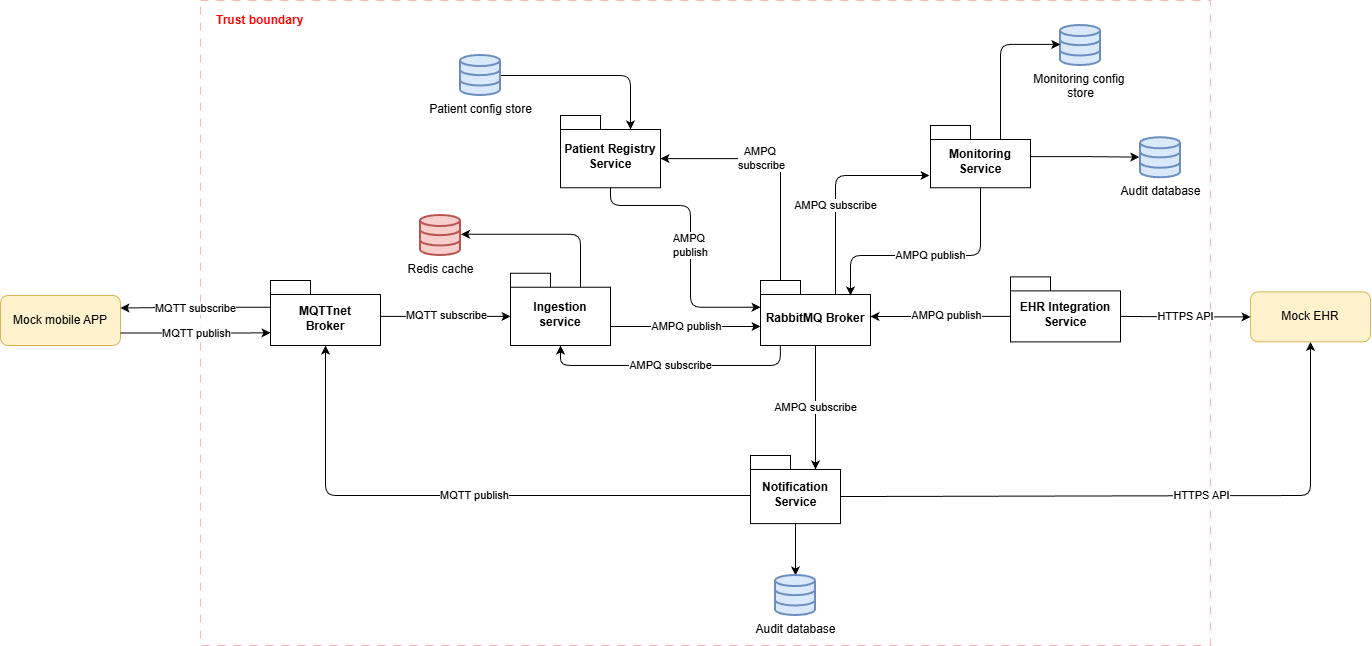

The diagram above was exported from draw.io. Its source (the exported page's mxGraphModel, read from the mxfile embedded in the PNG):
<mxGraphModel dx="1971" dy="1865" grid="1" gridSize="10" guides="1" tooltips="1" connect="1" arrows="1" fold="1" page="1" pageScale="1" pageWidth="827" pageHeight="1169" math="0" shadow="0">
  <root>
    <mxCell id="0" />
    <mxCell id="1" parent="0" />
    <mxCell id="KXWCC4kqeEVROTeJucyl-14" parent="1" style="rounded=0;whiteSpace=wrap;html=1;fillColor=none;strokeColor=#FF0000;shadow=0;glass=0;opacity=30;dashed=1;dashPattern=8 8;" value="" vertex="1">
      <mxGeometry height="645" width="1010" x="-240" y="-75" as="geometry" />
    </mxCell>
    <mxCell id="Sd3YQIMe0AWFf7s_KTt1-2" parent="1" style="shape=folder;fontStyle=1;spacingTop=10;tabWidth=40;tabHeight=14;tabPosition=left;html=1;whiteSpace=wrap;" value="Ingestion service" vertex="1">
      <mxGeometry height="72.25" width="100" x="70" y="197.76" as="geometry" />
    </mxCell>
    <mxCell id="Sd3YQIMe0AWFf7s_KTt1-40" edge="1" parent="1" source="Sd3YQIMe0AWFf7s_KTt1-4" style="edgeStyle=orthogonalEdgeStyle;rounded=1;orthogonalLoop=1;jettySize=auto;html=1;entryX=0.5;entryY=1;entryDx=0;entryDy=0;exitX=0;exitY=0;exitDx=90;exitDy=41.035;exitPerimeter=0;curved=0;" target="Sd3YQIMe0AWFf7s_KTt1-47" value="HTTPS API">
      <mxGeometry relative="1" x="0.1575" as="geometry">
        <mxPoint as="offset" />
        <Array as="points">
          <mxPoint x="400" y="420" />
          <mxPoint x="870" y="420" />
        </Array>
        <mxPoint x="725" y="266.1300000000001" as="targetPoint" />
      </mxGeometry>
    </mxCell>
    <mxCell id="KSov4BPZpW-6qFD5A-w4-33" edge="1" parent="1" source="Sd3YQIMe0AWFf7s_KTt1-4" style="edgeStyle=orthogonalEdgeStyle;rounded=0;orthogonalLoop=1;jettySize=auto;html=1;" target="KXWCC4kqeEVROTeJucyl-2" value="">
      <mxGeometry relative="1" as="geometry" />
    </mxCell>
    <mxCell id="Sd3YQIMe0AWFf7s_KTt1-4" parent="1" style="shape=folder;fontStyle=1;spacingTop=10;tabWidth=40;tabHeight=14;tabPosition=left;html=1;whiteSpace=wrap;" value="Notification Service" vertex="1">
      <mxGeometry height="68.07" width="90" x="310" y="380" as="geometry" />
    </mxCell>
    <mxCell id="Sd3YQIMe0AWFf7s_KTt1-25" parent="1" style="shape=folder;fontStyle=1;spacingTop=10;tabWidth=40;tabHeight=14;tabPosition=left;html=1;whiteSpace=wrap;" value="RabbitMQ Broker" vertex="1">
      <mxGeometry height="65" width="110" x="320" y="205.01" as="geometry" />
    </mxCell>
    <mxCell id="Sd3YQIMe0AWFf7s_KTt1-27" edge="1" parent="1" style="edgeStyle=orthogonalEdgeStyle;rounded=1;orthogonalLoop=1;jettySize=auto;html=1;curved=0;" value="&lt;span style=&quot;color: rgb(0, 0, 0); font-family: Helvetica; font-size: 11px; font-style: normal; font-variant-ligatures: normal; font-variant-caps: normal; font-weight: 400; letter-spacing: normal; orphans: 2; text-align: center; text-indent: 0px; text-transform: none; widows: 2; word-spacing: 0px; -webkit-text-stroke-width: 0px; white-space: nowrap; background-color: rgb(255, 255, 255); text-decoration-thickness: initial; text-decoration-style: initial; text-decoration-color: initial; display: inline !important; float: none;&quot;&gt;AMPQ publish&lt;/span&gt;">
      <mxGeometry relative="1" x="0.0064" as="geometry">
        <mxPoint as="offset" />
        <Array as="points">
          <mxPoint x="320" y="251" />
        </Array>
        <mxPoint x="170" y="251" as="sourcePoint" />
        <mxPoint x="320" y="251" as="targetPoint" />
      </mxGeometry>
    </mxCell>
    <mxCell id="Sd3YQIMe0AWFf7s_KTt1-59" edge="1" parent="1" source="Sd3YQIMe0AWFf7s_KTt1-29" style="edgeStyle=orthogonalEdgeStyle;rounded=1;orthogonalLoop=1;jettySize=auto;html=1;exitX=1;exitY=0.5;exitDx=0;exitDy=0;exitPerimeter=0;entryX=0;entryY=0;entryDx=70;entryDy=14;entryPerimeter=0;curved=0;" target="KSov4BPZpW-6qFD5A-w4-14" value="">
      <mxGeometry relative="1" x="-0.2716" y="2" as="geometry">
        <mxPoint as="offset" />
      </mxGeometry>
    </mxCell>
    <mxCell id="Sd3YQIMe0AWFf7s_KTt1-29" parent="1" style="html=1;verticalLabelPosition=bottom;align=center;labelBackgroundColor=#ffffff;verticalAlign=top;strokeWidth=2;strokeColor=#6c8ebf;shadow=0;dashed=0;shape=mxgraph.ios7.icons.data;fillColor=#dae8fc;" value="Patient config store" vertex="1">
      <mxGeometry height="40" width="40" x="20" y="-20" as="geometry" />
    </mxCell>
    <mxCell id="Sd3YQIMe0AWFf7s_KTt1-33" parent="1" style="shape=folder;fontStyle=1;spacingTop=10;tabWidth=40;tabHeight=14;tabPosition=left;html=1;whiteSpace=wrap;" value="Monitoring Service" vertex="1">
      <mxGeometry height="62.25" width="100" x="490" y="50" as="geometry" />
    </mxCell>
    <mxCell id="Sd3YQIMe0AWFf7s_KTt1-35" edge="1" parent="1" source="Sd3YQIMe0AWFf7s_KTt1-33" style="edgeStyle=orthogonalEdgeStyle;rounded=1;orthogonalLoop=1;jettySize=auto;html=1;exitX=0.5;exitY=1;exitDx=0;exitDy=0;exitPerimeter=0;curved=0;" value="AMPQ publish">
      <mxGeometry relative="1" x="-0.0092" as="geometry">
        <mxPoint as="offset" />
        <Array as="points">
          <mxPoint x="540" y="180" />
          <mxPoint x="410" y="180" />
        </Array>
        <mxPoint x="320" y="39.99523809523807" as="sourcePoint" />
        <mxPoint x="410" y="220" as="targetPoint" />
      </mxGeometry>
    </mxCell>
    <mxCell id="Sd3YQIMe0AWFf7s_KTt1-41" edge="1" parent="1" style="edgeStyle=orthogonalEdgeStyle;rounded=1;orthogonalLoop=1;jettySize=auto;html=1;entryX=0.5;entryY=1;entryDx=0;entryDy=0;entryPerimeter=0;curved=0;" target="KSov4BPZpW-6qFD5A-w4-18" value="MQTT publish">
      <mxGeometry relative="1" x="-0.0425" as="geometry">
        <mxPoint as="offset" />
        <Array as="points">
          <mxPoint x="-115" y="420" />
        </Array>
        <mxPoint x="310" y="420" as="sourcePoint" />
        <mxPoint x="-200" y="250" as="targetPoint" />
      </mxGeometry>
    </mxCell>
    <mxCell id="Sd3YQIMe0AWFf7s_KTt1-46" parent="1" style="rounded=1;whiteSpace=wrap;html=1;fillColor=#fff2cc;strokeColor=#d6b656;" value="Mock mobile APP" vertex="1">
      <mxGeometry height="50.01" width="120" x="-440" y="220" as="geometry" />
    </mxCell>
    <mxCell id="Sd3YQIMe0AWFf7s_KTt1-47" parent="1" style="rounded=1;whiteSpace=wrap;html=1;fillColor=#fff2cc;strokeColor=#d6b656;" value="Mock EHR" vertex="1">
      <mxGeometry height="50.01" width="120" x="810" y="216.37" as="geometry" />
    </mxCell>
    <mxCell id="Sd3YQIMe0AWFf7s_KTt1-48" edge="1" parent="1" source="Sd3YQIMe0AWFf7s_KTt1-46" style="edgeStyle=orthogonalEdgeStyle;rounded=1;orthogonalLoop=1;jettySize=auto;html=1;entryX=0;entryY=0;entryDx=0;entryDy=52.25;entryPerimeter=0;exitX=1;exitY=0.75;exitDx=0;exitDy=0;curved=0;" target="KSov4BPZpW-6qFD5A-w4-18" value="MQTT publish">
      <mxGeometry relative="1" as="geometry">
        <mxPoint as="offset" />
        <Array as="points">
          <mxPoint x="-205" y="258" />
        </Array>
      </mxGeometry>
    </mxCell>
    <mxCell id="Sd3YQIMe0AWFf7s_KTt1-50" edge="1" parent="1" source="Sd3YQIMe0AWFf7s_KTt1-25" style="edgeStyle=orthogonalEdgeStyle;rounded=1;orthogonalLoop=1;jettySize=auto;html=1;exitX=0;exitY=0;exitDx=75;exitDy=14;exitPerimeter=0;curved=0;" value="AMPQ subscribe">
      <mxGeometry relative="1" x="-0.1679" as="geometry">
        <mxPoint as="offset" />
        <Array as="points">
          <mxPoint x="395" y="100" />
          <mxPoint x="489" y="100" />
        </Array>
        <mxPoint x="380" y="219" as="sourcePoint" />
        <mxPoint x="490" y="100" as="targetPoint" />
      </mxGeometry>
    </mxCell>
    <mxCell id="KXWCC4kqeEVROTeJucyl-2" parent="1" style="html=1;verticalLabelPosition=bottom;align=center;labelBackgroundColor=#ffffff;verticalAlign=top;strokeWidth=2;strokeColor=#6c8ebf;shadow=0;dashed=0;shape=mxgraph.ios7.icons.data;fillColor=#dae8fc;" value="Audit database" vertex="1">
      <mxGeometry height="40" width="40" x="335" y="500" as="geometry" />
    </mxCell>
    <mxCell id="KXWCC4kqeEVROTeJucyl-4" parent="1" style="shape=folder;fontStyle=1;spacingTop=10;tabWidth=40;tabHeight=14;tabPosition=left;html=1;whiteSpace=wrap;" value="EHR Integration Service" vertex="1">
      <mxGeometry height="65" width="110" x="570" y="201.38" as="geometry" />
    </mxCell>
    <mxCell id="KXWCC4kqeEVROTeJucyl-6" edge="1" parent="1" source="Sd3YQIMe0AWFf7s_KTt1-47" style="edgeStyle=orthogonalEdgeStyle;rounded=1;orthogonalLoop=1;jettySize=auto;html=1;entryX=0;entryY=0;entryDx=110;entryDy=39.5;entryPerimeter=0;exitX=0;exitY=0.5;exitDx=0;exitDy=0;startArrow=classic;startFill=1;endArrow=none;endFill=0;curved=0;" target="KXWCC4kqeEVROTeJucyl-4" value="HTTPS API">
      <mxGeometry relative="1" x="0.0034" as="geometry">
        <mxPoint as="offset" />
      </mxGeometry>
    </mxCell>
    <mxCell id="KXWCC4kqeEVROTeJucyl-7" edge="1" parent="1" source="KXWCC4kqeEVROTeJucyl-4" style="edgeStyle=orthogonalEdgeStyle;rounded=1;orthogonalLoop=1;jettySize=auto;html=1;exitX=0;exitY=0;exitDx=0;exitDy=39.5;exitPerimeter=0;curved=0;" value="AMPQ publish">
      <mxGeometry relative="1" x="-0.0769" y="-1" as="geometry">
        <mxPoint as="offset" />
        <Array as="points">
          <mxPoint x="570" y="241" />
        </Array>
        <mxPoint x="560" y="241" as="sourcePoint" />
        <mxPoint x="430" y="241" as="targetPoint" />
      </mxGeometry>
    </mxCell>
    <mxCell id="KXWCC4kqeEVROTeJucyl-15" parent="1" style="text;strokeColor=none;fillColor=none;align=left;verticalAlign=middle;spacingLeft=4;spacingRight=4;overflow=hidden;points=[[0,0.5],[1,0.5]];portConstraint=eastwest;rotatable=0;whiteSpace=wrap;html=1;fontColor=light-dark(#4eae4e, #ededed);" value="&lt;b&gt;&lt;font style=&quot;color: rgb(255, 0, 0);&quot;&gt;Trust boundary&lt;/font&gt;&lt;/b&gt;" vertex="1">
      <mxGeometry height="30" width="120" x="-230" y="-70" as="geometry" />
    </mxCell>
    <mxCell id="KSov4BPZpW-6qFD5A-w4-14" parent="1" style="shape=folder;fontStyle=1;spacingTop=10;tabWidth=40;tabHeight=14;tabPosition=left;html=1;whiteSpace=wrap;" value="Patient Registry Service" vertex="1">
      <mxGeometry height="72.25" width="100" x="120" y="40" as="geometry" />
    </mxCell>
    <mxCell id="KSov4BPZpW-6qFD5A-w4-17" edge="1" parent="1" source="Sd3YQIMe0AWFf7s_KTt1-25" style="edgeStyle=orthogonalEdgeStyle;rounded=1;orthogonalLoop=1;jettySize=auto;html=1;exitX=0;exitY=0;exitDx=20;exitDy=0;exitPerimeter=0;entryX=0;entryY=0;entryDx=100;entryDy=43.125;entryPerimeter=0;curved=0;" target="KSov4BPZpW-6qFD5A-w4-14" value="AMPQ&amp;nbsp;&lt;div&gt;subscribe&lt;/div&gt;">
      <mxGeometry relative="1" x="0.1665" as="geometry">
        <mxPoint as="offset" />
        <Array as="points" />
        <mxPoint x="340" y="206.5" as="sourcePoint" />
        <mxPoint x="170" y="92.125" as="targetPoint" />
      </mxGeometry>
    </mxCell>
    <mxCell id="lwgIGVadsAxvt6P1QqbH-1" edge="1" parent="1" source="KSov4BPZpW-6qFD5A-w4-18" style="edgeStyle=orthogonalEdgeStyle;rounded=1;orthogonalLoop=1;jettySize=auto;html=1;entryX=1;entryY=0.25;entryDx=0;entryDy=0;exitX=0;exitY=0;exitDx=0;exitDy=26.75;exitPerimeter=0;curved=0;" target="Sd3YQIMe0AWFf7s_KTt1-46" value="MQTT subscribe">
      <mxGeometry relative="1" as="geometry" />
    </mxCell>
    <mxCell id="KSov4BPZpW-6qFD5A-w4-18" parent="1" style="shape=folder;fontStyle=1;spacingTop=10;tabWidth=40;tabHeight=14;tabPosition=left;html=1;whiteSpace=wrap;" value="MQTTnet&lt;div&gt;Broker&lt;/div&gt;" vertex="1">
      <mxGeometry height="65" width="110" x="-170" y="205.01" as="geometry" />
    </mxCell>
    <mxCell id="KSov4BPZpW-6qFD5A-w4-19" edge="1" parent="1" source="KSov4BPZpW-6qFD5A-w4-18" style="edgeStyle=orthogonalEdgeStyle;rounded=1;orthogonalLoop=1;jettySize=auto;html=1;entryX=0;entryY=0;entryDx=0;entryDy=43.125;entryPerimeter=0;curved=0;" target="Sd3YQIMe0AWFf7s_KTt1-2" value="MQTT subscribe">
      <mxGeometry relative="1" y="1" as="geometry">
        <mxPoint as="offset" />
        <Array as="points">
          <mxPoint x="15" y="240" />
        </Array>
      </mxGeometry>
    </mxCell>
    <mxCell id="KSov4BPZpW-6qFD5A-w4-22" edge="1" parent="1" source="Sd3YQIMe0AWFf7s_KTt1-25" style="edgeStyle=orthogonalEdgeStyle;rounded=1;orthogonalLoop=1;jettySize=auto;html=1;entryX=0;entryY=0;entryDx=65;entryDy=14;entryPerimeter=0;curved=0;" target="Sd3YQIMe0AWFf7s_KTt1-4" value="AMPQ subscribe">
      <mxGeometry relative="1" as="geometry" />
    </mxCell>
    <mxCell id="KSov4BPZpW-6qFD5A-w4-23" parent="1" style="html=1;verticalLabelPosition=bottom;align=center;labelBackgroundColor=#ffffff;verticalAlign=top;strokeWidth=2;strokeColor=#6c8ebf;shadow=0;dashed=0;shape=mxgraph.ios7.icons.data;fillColor=#dae8fc;" value="Monitoring config&amp;nbsp;&lt;div&gt;store&lt;/div&gt;" vertex="1">
      <mxGeometry height="40" width="40" x="620" y="-50" as="geometry" />
    </mxCell>
    <mxCell id="KSov4BPZpW-6qFD5A-w4-27" edge="1" parent="1" source="Sd3YQIMe0AWFf7s_KTt1-33" style="edgeStyle=orthogonalEdgeStyle;rounded=1;orthogonalLoop=1;jettySize=auto;html=1;entryX=-0.005;entryY=0.473;entryDx=0;entryDy=0;entryPerimeter=0;exitX=0;exitY=0;exitDx=70;exitDy=14;exitPerimeter=0;curved=0;" target="KSov4BPZpW-6qFD5A-w4-23">
      <mxGeometry relative="1" as="geometry">
        <Array as="points">
          <mxPoint x="560" y="-31" />
        </Array>
      </mxGeometry>
    </mxCell>
    <mxCell id="KSov4BPZpW-6qFD5A-w4-36" edge="1" parent="1" source="KSov4BPZpW-6qFD5A-w4-14" style="edgeStyle=orthogonalEdgeStyle;rounded=1;orthogonalLoop=1;jettySize=auto;html=1;entryX=0;entryY=0;entryDx=0;entryDy=26.75;entryPerimeter=0;exitX=0.5;exitY=1;exitDx=0;exitDy=0;exitPerimeter=0;curved=0;" target="Sd3YQIMe0AWFf7s_KTt1-25" value="AMPQ&amp;nbsp;&lt;div&gt;publish&lt;/div&gt;">
      <mxGeometry relative="1" x="0.0221" as="geometry">
        <mxPoint as="offset" />
        <Array as="points">
          <mxPoint x="170" y="130" />
          <mxPoint x="250" y="130" />
          <mxPoint x="250" y="232" />
        </Array>
      </mxGeometry>
    </mxCell>
    <mxCell id="KSov4BPZpW-6qFD5A-w4-37" edge="1" parent="1" source="Sd3YQIMe0AWFf7s_KTt1-25" style="edgeStyle=orthogonalEdgeStyle;rounded=1;orthogonalLoop=1;jettySize=auto;html=1;entryX=0.5;entryY=1;entryDx=0;entryDy=0;entryPerimeter=0;exitX=0.181;exitY=1.003;exitDx=0;exitDy=0;exitPerimeter=0;curved=0;" target="Sd3YQIMe0AWFf7s_KTt1-2" value="AMPQ subscribe">
      <mxGeometry relative="1" as="geometry">
        <Array as="points">
          <mxPoint x="340" y="290" />
          <mxPoint x="120" y="290" />
        </Array>
      </mxGeometry>
    </mxCell>
    <mxCell id="ox6nlAEhqz8PBGXus3ZP-1" parent="1" style="html=1;verticalLabelPosition=bottom;align=center;labelBackgroundColor=#ffffff;verticalAlign=top;strokeWidth=2;strokeColor=#b85450;shadow=0;dashed=0;shape=mxgraph.ios7.icons.data;fillColor=#f8cecc;" value="Redis cache" vertex="1">
      <mxGeometry height="40" width="40" x="-20" y="140" as="geometry" />
    </mxCell>
    <mxCell id="ox6nlAEhqz8PBGXus3ZP-2" edge="1" parent="1" source="Sd3YQIMe0AWFf7s_KTt1-2" style="edgeStyle=orthogonalEdgeStyle;rounded=1;orthogonalLoop=1;jettySize=auto;html=1;entryX=1.015;entryY=0.469;entryDx=0;entryDy=0;entryPerimeter=0;exitX=0;exitY=0;exitDx=70;exitDy=14;exitPerimeter=0;curved=0;" target="ox6nlAEhqz8PBGXus3ZP-1">
      <mxGeometry relative="1" as="geometry">
        <Array as="points">
          <mxPoint x="140" y="159" />
        </Array>
      </mxGeometry>
    </mxCell>
    <mxCell id="ox6nlAEhqz8PBGXus3ZP-7" parent="1" style="html=1;verticalLabelPosition=bottom;align=center;labelBackgroundColor=#ffffff;verticalAlign=top;strokeWidth=2;strokeColor=#6c8ebf;shadow=0;dashed=0;shape=mxgraph.ios7.icons.data;fillColor=#dae8fc;" value="Audit database" vertex="1">
      <mxGeometry height="40" width="40" x="700" y="62.25" as="geometry" />
    </mxCell>
    <mxCell id="XKd_x6T30DUYA0aKgRdx-7" edge="1" parent="1" source="Sd3YQIMe0AWFf7s_KTt1-33" style="edgeStyle=orthogonalEdgeStyle;rounded=1;orthogonalLoop=1;jettySize=auto;html=1;entryX=-0.031;entryY=0.484;entryDx=0;entryDy=0;entryPerimeter=0;curved=0;" target="ox6nlAEhqz8PBGXus3ZP-7">
      <mxGeometry relative="1" as="geometry" />
    </mxCell>
  </root>
</mxGraphModel>